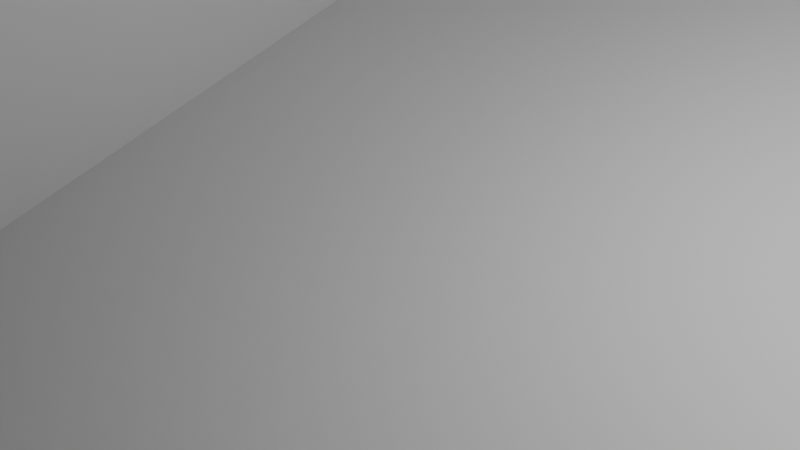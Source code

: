 # Source: stage.blend  (saved by Blender 3.4.6; exported with 4.5.12 LTS)
import bpy
from mathutils import Matrix  # noqa: F401  (used for matrix-valued properties, if any)

bpy.ops.wm.read_factory_settings(use_empty=True)
scene = bpy.context.scene
scene.name = 'Scene'

# ---- collections
col_collection = bpy.data.collections.new('Collection'); scene.collection.children.link(col_collection)

# ---- materials (node trees are filled in below, after node groups)
mat_material = bpy.data.materials.new('Material')
mat_material.alpha_threshold = 0.0
mat_material.use_transparent_shadow = False
mat_material.roughness = 0.5
mat_material.line_color = (0.0, 0.0, 0.0, 1.0)

# ---- material node trees
mat_material.use_nodes = True; mat_material.node_tree.nodes.clear()
_N = mat_material.node_tree.nodes; _L = mat_material.node_tree.links
n0 = _N.new('ShaderNodeOutputMaterial'); n0.name = 'Material Output'; n0.location = (300, 300)
n1 = _N.new('ShaderNodeBsdfPrincipled'); n1.name = 'Principled BSDF'; n1.location = (10, 300)
n1.distribution = 'GGX'
n1.subsurface_method = 'RANDOM_WALK_SKIN'
n1.inputs[3].default_value = 1.45
n1.inputs[27].default_value = (0.0, 0.0, 0.0, 1.0)
n1.inputs[28].default_value = 1.0
_L.new(n1.outputs[0], n0.inputs[0])
n0.is_active_output = True

# ---- world
world_world = bpy.data.worlds.new('World'); scene.world = world_world
world_world.use_nodes = True; world_world.node_tree.nodes.clear()
_N = world_world.node_tree.nodes; _L = world_world.node_tree.links
n0 = _N.new('ShaderNodeOutputWorld'); n0.name = 'World Output'; n0.location = (300, 300)
n1 = _N.new('ShaderNodeBackground'); n1.name = 'Background'; n1.location = (10, 300)
n1.inputs[0].default_value = (0.05088, 0.05088, 0.05088, 1.0)
_L.new(n1.outputs[0], n0.inputs[0])
n0.is_active_output = True
world_world.color = (0.05088, 0.05088, 0.05088)
world_world.use_sun_shadow = False
world_world.sun_shadow_jitter_overblur = 0.0

# ---- cameras
cam_camera = bpy.data.cameras.new('Camera')
cam_camera.clip_end = 100.0
cam_camera.ortho_scale = 7.314

# ---- lights
light_light = bpy.data.lights.new('Light', 'POINT')
light_light.transmission_factor = 0.0
light_light.energy = 1000.0
light_light.shadow_soft_size = 0.1
light_light.shadow_maximum_resolution = 0.006
light_light.use_absolute_resolution = True

# ---- meshes
me_cube = bpy.data.meshes.new('Cube')
me_cube.from_pydata([(34.28, -34.68, 33.44), (32.46, -16.05, -33.44), (-23.26, -74.87, -6.535), (-23.26, -74.87, -33.44), (-5.908, -34.68, 33.44), (-5.908, -16.05, -33.44), (-5.908, -54.84, 33.44), (32.46, -16.05, -6.535), (-5.908, -54.84, -6.535), (-5.908, -16.05, -6.535), (-5.908, 12.68, 33.44), (34.28, 12.68, 33.44), (32.46, 12.68, 3.175), (-5.908, 12.68, 3.175), (41.54, -46.79, 33.44), (-5.908, -67.23, 33.44), (-5.908, -67.23, -6.535), (-24.87, -55.04, -6.535), (19.59, -98.2, -6.535), (19.59, -98.2, 33.44), (-24.87, -16.05, -6.535), (31.21, -98.2, 33.44), (-24.87, -55.04, -33.44), (-24.87, -16.05, -33.44), (84.11, -89.78, -8.153), (99.56, -91.35, 7.957), (12.36, -115.7, -6.535), (12.36, -115.7, -33.44), (99.56, -118.3, -33.44), (-5.908, -54.84, 22.13), (-5.908, -16.05, 22.13), (32.46, 12.68, 22.13), (-5.908, 12.68, 22.13), (-5.908, -67.23, 22.13), (19.59, -98.2, 22.13), (31.21, -98.2, 22.13), (84.11, -89.78, 15.05), (-13.82, -54.84, 22.13), (-13.82, -54.84, 33.44), (-13.82, -34.68, 33.44), (-13.18, -70.34, 33.44), (-13.82, 12.68, 33.44), (-13.18, -70.34, 22.13), (16.65, -105.5, 22.13), (16.65, -105.5, 33.44), (31.14, -106.1, 22.13), (31.14, -106.1, 33.44), (-13.82, -34.68, 22.13), (-13.82, 12.68, 22.13), (-24.87, -16.05, 33.44), (-24.87, 12.68, 33.44), (-24.87, -16.05, 22.13), (-24.87, 12.68, 22.13), (67.35, -130.4, -10.53), (43.07, -129.2, -6.535), (55.05, -53.17, 33.44), (51.09, -98.63, -6.535), (60.99, -98.36, 33.44), (60.99, -98.36, 22.13), (41.31, -106.3, 33.44), (41.31, -106.3, 22.13), (99.56, -118.3, -6.535), (99.56, -104.7, -3.955), (5.908, -34.68, 33.44), (61.19, -85.98, 33.44), (5.908, -54.84, 33.44), (99.56, -54.35, 33.44), (31.41, -85.81, 33.44), (99.56, 12.68, 33.44), (96.96, 9.812, 39.94), (42.78, -45.59, 39.94), (54.62, -51.41, 39.94), (96.96, -52.36, 39.94), (36.13, 9.812, 39.94), (36.13, -35.28, 39.94), (41.81, -116.8, -6.535), (69.87, -117.8, -6.535), (40.54, -182.5, -10.53), (73.79, -117.8, -33.44), (38.23, -116.8, -33.44), (68.61, -183.5, -10.53), (68.61, -183.5, -6.535), (40.54, -182.5, -6.535), (43.07, -129.2, -10.53), (99.56, -99.3, 0.04098), (69.87, -117.8, -10.53), (41.81, -116.8, -10.53), (67.35, -130.4, -6.535), (39.31, -215.9, -6.535), (67.37, -216.9, -6.535), (68.61, -183.5, -33.44), (40.54, -182.5, -33.44), (39.31, -215.9, -33.44), (101.1, -183.6, -10.53), (101.1, -183.6, -6.535), (89.8, -240.3, -10.53), (39.31, -237.5, -10.53), (39.31, -237.5, -6.535), (89.8, -240.3, -6.535), (89.8, -240.3, -33.44), (39.31, -237.5, -33.44), (101.1, -183.6, -33.44), (39.31, -215.9, -10.62), (42.83, -171.5, -6.535), (66.75, -172.5, -6.535), (66.75, -172.5, -10.53), (42.83, -171.5, -10.53), (96.96, 9.812, 101.6), (42.78, -45.59, 101.6), (54.62, -51.41, 101.6), (96.96, -52.36, 101.6), (36.13, 9.812, 101.6), (36.13, -35.28, 101.6), (96.96, 9.812, 106.2), (42.78, -45.59, 106.2), (54.62, -51.41, 106.2), (96.96, -52.36, 106.2), (36.13, 9.812, 106.2), (36.13, -35.28, 106.2), (82.43, -49.35, 26.37), (69.94, -87.76, 33.44), (99.56, -79.25, 15.28), (79.86, -99.3, -6.535), (99.56, -80.09, 6.835), (67.29, -100.6, 15.15), (68.89, -96.48, 30.07), (77.51, -53.77, 33.44), (83.94, -78.47, 26.37), (99.56, -49.76, 26.37)], [], [(63, 4, 6, 65), (89, 88, 97, 98), (4, 10, 41, 39), (6, 4, 39, 38), (2, 3, 27, 26), (65, 6, 15), (32, 10, 11, 31), (7, 9, 13, 12), (4, 63, 11, 10), (33, 16, 18, 34), (76, 85, 61), (29, 8, 16, 33), (67, 19, 21), (18, 16, 2, 26), (122, 61, 62), (65, 15, 19, 67), (34, 18, 56, 35), (5, 9, 7, 1), (17, 22, 3, 2), (64, 57, 125, 120), (58, 56, 122, 124), (56, 18, 26, 75), (8, 9, 20, 17), (122, 56, 76, 61), (22, 17, 20, 23), (16, 8, 17, 2), (57, 21, 46, 59), (123, 121, 36, 24), (21, 19, 44, 46), (34, 35, 45, 43), (32, 30, 47, 48), (66, 68, 69, 72), (13, 32, 31, 12), (9, 30, 32, 13), (68, 11, 73, 69), (8, 29, 30, 9), (37, 38, 39, 47), (39, 41, 50, 49), (44, 43, 45, 46), (38, 37, 42, 40), (40, 42, 43, 44), (30, 29, 37, 47), (29, 33, 42, 37), (19, 15, 40, 44), (33, 34, 43, 42), (15, 6, 38, 40), (60, 58, 57, 59), (10, 32, 48, 41), (51, 49, 50, 52), (41, 48, 52, 50), (48, 47, 51, 52), (47, 39, 49, 51), (35, 58, 60, 45), (46, 45, 60, 59), (58, 124, 125, 57), (35, 56, 58), (67, 21, 57, 64), (26, 27, 79, 86), (11, 0, 74, 73), (0, 14, 70, 74), (87, 54, 103, 104), (25, 122, 62, 84), (0, 11, 63), (128, 119, 127, 121), (14, 0, 63, 65), (14, 65, 67), (55, 14, 67, 64), (69, 73, 74), (70, 69, 74), (71, 69, 70), (55, 126, 71), (14, 55, 71, 70), (75, 76, 56), (104, 103, 82, 81), (85, 78, 28, 61), (78, 85, 86, 79), (54, 83, 106, 103), (26, 86, 75), (86, 85, 53, 83), (85, 76, 87, 53), (103, 106, 77, 82), (106, 105, 80, 77), (105, 104, 81, 80), (9, 5, 23, 20), (75, 86, 83, 54), (76, 75, 54, 87), (90, 80, 93, 101), (81, 82, 88, 89), (81, 89, 98, 94), (77, 80, 90, 91), (95, 98, 97, 96), (83, 53, 105, 106), (53, 87, 104, 105), (95, 96, 100, 99), (80, 81, 94, 93), (77, 102, 88, 82), (96, 102, 92, 100), (97, 88, 102, 96), (92, 102, 77, 91), (112, 107, 108), (108, 107, 109), (111, 107, 112), (109, 107, 110), (118, 114, 113), (114, 115, 113), (117, 118, 113), (115, 116, 113), (108, 109, 115, 114), (109, 110, 116, 115), (112, 108, 114, 118), (111, 112, 118, 117), (120, 126, 55, 64), (127, 36, 121), (71, 72, 69), (71, 126, 66, 72), (123, 24, 122, 25), (24, 36, 124, 122), (36, 125, 124), (119, 128, 66, 126), (127, 119, 126, 120), (36, 127, 120, 125)])
_uv = me_cube.uv_layers.new(name='UVMap')
_uv.uv.foreach_set('vector', [0.625, 0.5, 0.875, 0.5, 0.875, 0.75, 0.625, 0.75, 0.522, 0.0, 0.522, 0.0, 0.522, 0.0, 0.522, 0.0, 0.875, 0.5, 0.875, 0.5, 0.875, 0.5, 0.875, 0.5, 0.875, 0.75, 0.875, 0.5, 0.875, 0.5, 0.875, 0.75, 0.522, 0.0, 0.375, 0.0, 0.375, 0.0, 0.522, 0.0, 0.625, 0.75, 0.875, 0.75, 0.875, 0.75, 0.5827, 0.25, 0.625, 0.25, 0.625, 0.5, 0.5827, 0.5, 0.522, 0.5, 0.522, 0.25, 0.522, 0.25, 0.522, 0.5, 0.875, 0.5, 0.625, 0.5, 0.625, 0.5, 0.875, 0.5, 0.5827, 0.0, 0.522, 0.0, 0.522, 0.0, 0.5827, 0.0, 0.522, 0.0, 0.5002, 0.0, 0.522, 0.0, 0.5827, 0.0, 0.522, 0.0, 0.522, 0.0, 0.5827, 0.0, 0.625, 0.75, 0.875, 0.75, 0.875, 0.75, 0.522, 0.0, 0.522, 0.0, 0.522, 0.0, 0.522, 0.0, 0.522, 0.0, 0.522, 0.0, 0.522, 0.0, 0.625, 0.75, 0.875, 0.75, 0.875, 0.75, 0.625, 0.75, 0.5827, 0.0, 0.522, 0.0, 0.522, 0.0, 0.5827, 0.0, 0.375, 0.25, 0.522, 0.25, 0.522, 0.5, 0.375, 0.5, 0.522, 0.0, 0.375, 0.0, 0.375, 0.0, 0.522, 0.0, 0.625, 0.75, 0.875, 0.75, 0.875, 0.75, 0.625, 0.75, 0.5827, 0.0, 0.522, 0.0, 0.522, 0.0, 0.5827, 0.0, 0.522, 0.0, 0.522, 0.0, 0.522, 0.0, 0.522, 0.0, 0.522, 0.0, 0.522, 0.25, 0.522, 0.25, 0.522, 0.0, 0.522, 0.0, 0.522, 0.0, 0.522, 0.0, 0.522, 0.0, 0.375, 0.0, 0.522, 0.0, 0.522, 0.25, 0.375, 0.25, 0.522, 0.0, 0.522, 0.0, 0.522, 0.0, 0.522, 0.0, 0.875, 0.75, 0.875, 0.75, 0.875, 0.75, 0.875, 0.75, 0.5333, 0.7852, 0.5827, 0.7852, 0.5827, 0.9648, 0.5304, 0.9648, 0.875, 0.75, 0.875, 0.75, 0.875, 0.75, 0.875, 0.75, 0.5827, 0.0, 0.5827, 0.0, 0.5827, 0.0, 0.5827, 0.0, 0.5827, 0.25, 0.5827, 0.25, 0.5827, 0.25, 0.5827, 0.25, 0.625, 0.75, 0.625, 0.75, 0.625, 0.75, 0.625, 0.75, 0.522, 0.25, 0.5827, 0.25, 0.5827, 0.5, 0.522, 0.5, 0.522, 0.25, 0.5827, 0.25, 0.5827, 0.25, 0.522, 0.25, 0.625, 0.5, 0.625, 0.5, 0.625, 0.5, 0.625, 0.5, 0.522, 0.0, 0.5827, 0.0, 0.5827, 0.25, 0.522, 0.25, 0.5827, 0.0, 0.625, 0.0, 0.625, 0.25, 0.5827, 0.25, 0.875, 0.5, 0.875, 0.5, 0.875, 0.5, 0.875, 0.5, 0.625, 0.0, 0.5827, 0.0, 0.5827, 0.0, 0.625, 0.0, 0.625, 0.0, 0.5827, 0.0, 0.5827, 0.0, 0.625, 0.0, 0.625, 0.0, 0.5827, 0.0, 0.5827, 0.0, 0.625, 0.0, 0.5827, 0.25, 0.5827, 0.0, 0.5827, 0.0, 0.5827, 0.25, 0.5827, 0.0, 0.5827, 0.0, 0.5827, 0.0, 0.5827, 0.0, 0.875, 0.75, 0.875, 0.75, 0.875, 0.75, 0.875, 0.75, 0.5827, 0.0, 0.5827, 0.0, 0.5827, 0.0, 0.5827, 0.0, 0.875, 0.75, 0.875, 0.75, 0.875, 0.75, 0.875, 0.75, 0.5827, 0.0, 0.5827, 0.0, 0.5827, 0.0, 0.5827, 0.0, 0.625, 0.25, 0.5827, 0.25, 0.5827, 0.25, 0.625, 0.25, 0.5827, 0.25, 0.625, 0.25, 0.625, 0.25, 0.5827, 0.25, 0.625, 0.25, 0.5827, 0.25, 0.5827, 0.25, 0.625, 0.25, 0.5827, 0.25, 0.5827, 0.25, 0.5827, 0.25, 0.5827, 0.25, 0.5827, 0.25, 0.625, 0.25, 0.625, 0.25, 0.5827, 0.25, 0.5827, 0.0, 0.5827, 0.0, 0.5827, 0.0, 0.5827, 0.0, 0.625, 0.0, 0.5827, 0.0, 0.5827, 0.0, 0.625, 0.0, 0.5827, 0.0, 0.5827, 0.0, 0.5827, 0.0, 0.5827, 0.0, 0.5827, 0.0, 0.522, 0.0, 0.5827, 0.0, 0.625, 0.75, 0.875, 0.75, 0.875, 0.75, 0.625, 0.75, 0.5002, 0.0, 0.375, 0.0, 0.375, 0.0, 0.5002, 0.0, 0.625, 0.5, 0.625, 0.605, 0.625, 0.605, 0.625, 0.5, 0.625, 0.605, 0.625, 0.75, 0.625, 0.75, 0.625, 0.605, 0.522, 0.0, 0.522, 0.0, 0.522, 0.0, 0.522, 0.0, 0.375, 1.0, 0.522, 1.0, 0.522, 1.0, 0.5002, 1.0, 0.625, 0.605, 0.625, 0.5, 0.625, 0.5, 0.625, 0.75, 0.625, 0.75, 0.6202, 0.75, 0.625, 0.75, 0.625, 0.75, 0.625, 0.605, 0.625, 0.5, 0.625, 0.75, 0.625, 0.75, 0.625, 0.75, 0.625, 0.75, 0.625, 0.75, 0.625, 0.75, 0.625, 0.75, 0.625, 0.75, 0.625, 0.5, 0.625, 0.5, 0.625, 0.605, 0.625, 0.75, 0.625, 0.6026, 0.625, 0.605, 0.625, 0.75, 0.625, 0.75, 0.625, 0.75, 0.625, 0.75, 0.625, 0.75, 0.625, 0.75, 0.625, 0.75, 0.625, 0.75, 0.625, 0.75, 0.625, 0.75, 0.522, 0.0, 0.522, 0.0, 0.522, 0.0, 0.522, 0.0, 0.522, 0.0, 0.522, 0.0, 0.522, 0.0, 0.5002, 0.0, 0.375, 0.0, 0.375, 0.0, 0.5002, 0.0, 0.375, 0.0, 0.5002, 0.0, 0.5002, 0.0, 0.375, 0.0, 0.522, 0.0, 0.5002, 0.0, 0.5002, 0.0, 0.522, 0.0, 0.5002, 0.0, 0.5002, 0.0, 0.522, 0.0, 0.5002, 0.0, 0.5002, 0.0, 0.5002, 0.0, 0.5002, 0.0, 0.5002, 0.0, 0.522, 0.0, 0.522, 0.0, 0.5002, 0.0, 0.522, 0.0, 0.5002, 0.0, 0.5002, 0.0, 0.522, 0.0, 0.5002, 0.0, 0.5002, 0.0, 0.5002, 0.0, 0.5002, 0.0, 0.5002, 0.0, 0.522, 0.0, 0.522, 0.0, 0.5002, 0.0, 0.522, 0.25, 0.375, 0.25, 0.375, 0.25, 0.522, 0.25, 0.522, 0.0, 0.5002, 0.0, 0.5002, 0.0, 0.522, 0.0, 0.522, 0.0, 0.522, 0.0, 0.522, 0.0, 0.522, 0.0, 0.5002, 0.0, 0.5002, 0.0, 0.5002, 0.0, 0.5002, 0.0, 0.522, 0.0, 0.522, 0.0, 0.522, 0.0, 0.522, 0.0, 0.522, 0.0, 0.522, 0.0, 0.522, 0.0, 0.522, 0.0, 0.5002, 0.0, 0.5002, 0.0, 0.5002, 0.0, 0.5002, 0.0, 0.5002, 0.0, 0.522, 0.0, 0.522, 0.0, 0.5002, 0.0, 0.5002, 0.0, 0.5002, 0.0, 0.5002, 0.0, 0.5002, 0.0, 0.5002, 0.0, 0.522, 0.0, 0.522, 0.0, 0.5002, 0.0, 0.5002, 0.0, 0.5002, 0.0, 0.5002, 0.0, 0.5002, 0.0, 0.5002, 0.0, 0.522, 0.0, 0.522, 0.0, 0.5002, 0.0, 0.0, 0.0, 0.0, 0.0, 0.0, 0.0, 0.0, 0.0, 0.0, 0.0, 0.0, 0.0, 0.0, 0.0, 0.0, 0.0, 0.0, 0.0, 0.0, 0.0, 0.0, 0.0, 0.0, 0.0, 0.0, 0.0, 0.0, 0.0, 0.0, 0.0, 0.0, 0.0, 0.625, 0.605, 0.625, 0.6026, 0.625, 0.75, 0.625, 0.75, 0.625, 0.75, 0.625, 0.75, 0.625, 0.5, 0.625, 0.5, 0.625, 0.605, 0.625, 0.75, 0.625, 0.75, 0.625, 0.75, 0.625, 0.605, 0.625, 0.75, 0.625, 0.6026, 0.625, 0.75, 0.625, 0.75, 0.625, 0.75, 0.625, 0.5, 0.625, 0.605, 0.625, 0.5, 0.625, 0.75, 0.625, 0.75, 0.625, 0.75, 0.625, 0.75, 0.625, 0.75, 0.625, 0.75, 0.625, 0.75, 0.625, 0.75, 0.625, 0.75, 0.625, 0.75, 0.625, 0.75, 0.625, 0.605, 0.625, 0.75, 0.625, 0.75, 0.625, 0.605, 0.625, 0.5, 0.625, 0.605, 0.625, 0.605, 0.625, 0.5, 0.625, 0.75, 0.625, 0.75, 0.625, 0.75, 0.625, 0.75, 0.6202, 0.75, 0.8536, 0.75, 0.6449, 0.75, 0.625, 0.75, 0.625, 0.75, 0.625, 0.75, 0.625, 0.75, 0.625, 0.75, 0.625, 0.75, 0.625, 0.75, 0.5333, 0.7852, 0.5304, 0.9648, 0.522, 1.0, 0.522, 0.75, 0.5304, 0.9648, 0.5827, 0.9648, 0.5827, 1.0, 0.522, 1.0, 0.625, 0.9648, 0.625, 1.0, 0.5827, 1.0, 0.625, 0.75, 0.625, 0.75, 0.625, 0.75, 0.625, 0.75, 0.6202, 0.75, 0.625, 0.75, 0.625, 0.75, 0.625, 0.75, 0.8536, 0.75, 0.6202, 0.75, 0.625, 0.75, 0.875, 0.75])
me_cube.materials.append(mat_material)
me_cube.use_mirror_vertex_groups = False
me_cube.update()
me_cube_001 = bpy.data.meshes.new('Cube.001')
me_cube_001.from_pydata([(-27.81, 22.15, -5.934), (-27.81, 22.15, 59.79), (-27.81, 27.49, -5.934), (-27.81, 27.49, 59.79), (-22.48, 22.15, -5.934), (-22.48, 22.15, 59.79), (-22.48, 27.49, -5.934), (-22.48, 27.49, 59.79)], [], [(0, 1, 3, 2), (2, 3, 7, 6), (6, 7, 5, 4), (4, 5, 1, 0)])
_uv = me_cube_001.uv_layers.new(name='UVMap')
_uv.uv.foreach_set('vector', [0.375, 0.0, 0.625, 0.0, 0.625, 0.25, 0.375, 0.25, 0.375, 0.25, 0.625, 0.25, 0.625, 0.5, 0.375, 0.5, 0.375, 0.5, 0.625, 0.5, 0.625, 0.75, 0.375, 0.75, 0.375, 0.75, 0.625, 0.75, 0.625, 1.0, 0.375, 1.0])
me_cube_001.materials.append(mat_material)
me_cube_001.use_mirror_vertex_groups = False
me_cube_001.update()
me_cube_003 = bpy.data.meshes.new('Cube.003')
me_cube_003.from_pydata([(-7.613, -9.161, -1.011), (-7.613, 0.2967, -1.011), (-7.613, 0.2967, 3.848), (3.056, -9.161, -1.011), (3.056, -9.161, 3.848), (3.056, 0.2967, -1.011), (3.056, 0.2967, 3.848)], [], [(1, 5, 6, 2), (5, 3, 4, 6), (1, 0, 3, 5)])
_uv = me_cube_003.uv_layers.new(name='UVMap')
_uv.uv.foreach_set('vector', [0.375, 0.25, 0.375, 0.5, 0.625, 0.5, 0.625, 0.25, 0.375, 0.5, 0.375, 0.75, 0.625, 0.75, 0.625, 0.5, 0.125, 0.5, 0.125, 0.75, 0.375, 0.75, 0.375, 0.5])
me_cube_003.update()

# ---- objects
ob_cube = bpy.data.objects.new('Cube', me_cube)
ob_light = bpy.data.objects.new('Light', light_light)
ob_camera = bpy.data.objects.new('Camera', cam_camera)
ob_cube_001 = bpy.data.objects.new('Cube.001', me_cube_001)
ob_cube_002 = bpy.data.objects.new('Cube.002', me_cube_003)

# ---- transforms, parenting, visibility, modifiers, constraints
ob_cube.location = (0.0, 0.0, 0.0)
ob_cube.lock_rotations_4d = False
ob_cube.empty_display_type = 'ARROWS'
ob_cube.lineart.crease_threshold = 0.0
ob_light.location = (4.076, 1.005, 5.904)
ob_light.rotation_euler = (0.6503, 0.05522, 1.866)
ob_light.lock_rotations_4d = False
ob_light.empty_display_type = 'ARROWS'
ob_light.color = (0.0, 0.0, 0.0, 0.0)
ob_light.lineart.crease_threshold = 0.0
ob_camera.location = (7.359, -6.926, 4.958)
ob_camera.rotation_euler = (1.109, 0.0, 0.8149)
ob_camera.lock_rotations_4d = False
ob_camera.empty_display_type = 'ARROWS'
ob_camera.color = (0.0, 0.0, 0.0, 0.0)
ob_camera.display_type = 'WIRE'
ob_camera.lineart.crease_threshold = 0.0
ob_cube_001.location = (83.28, -4.18, 43.46)
ob_cube_001.rotation_euler = (0.0, -0.0, 0.8023)
ob_cube_001.lock_rotations_4d = False
ob_cube_001.empty_display_type = 'ARROWS'
ob_cube_001.lineart.crease_threshold = 0.0
_m = ob_cube_001.modifiers.new('Mirror', 'MIRROR')
_m.use_axis = (False, True, False)
ob_cube_002.location = (0.0, 0.0, 0.0)
ob_cube_002.scale = (33.07, 33.07, 33.07)

# ---- collection membership
col_collection.objects.link(ob_cube)
col_collection.objects.link(ob_light)
col_collection.objects.link(ob_camera)
col_collection.objects.link(ob_cube_001)
col_collection.objects.link(ob_cube_002)

# ---- scene / render settings (as saved in the file)
scene.camera = ob_camera
scene.frame_start = 1; scene.frame_end = 250; scene.frame_set(1)
scene.render.engine = 'BLENDER_EEVEE_NEXT'
scene.cycles.sampling_pattern = 'TABULATED_SOBOL'
scene.cycles.use_light_tree = False
scene.view_settings.view_transform = 'Filmic'
bpy.context.view_layer.update()
